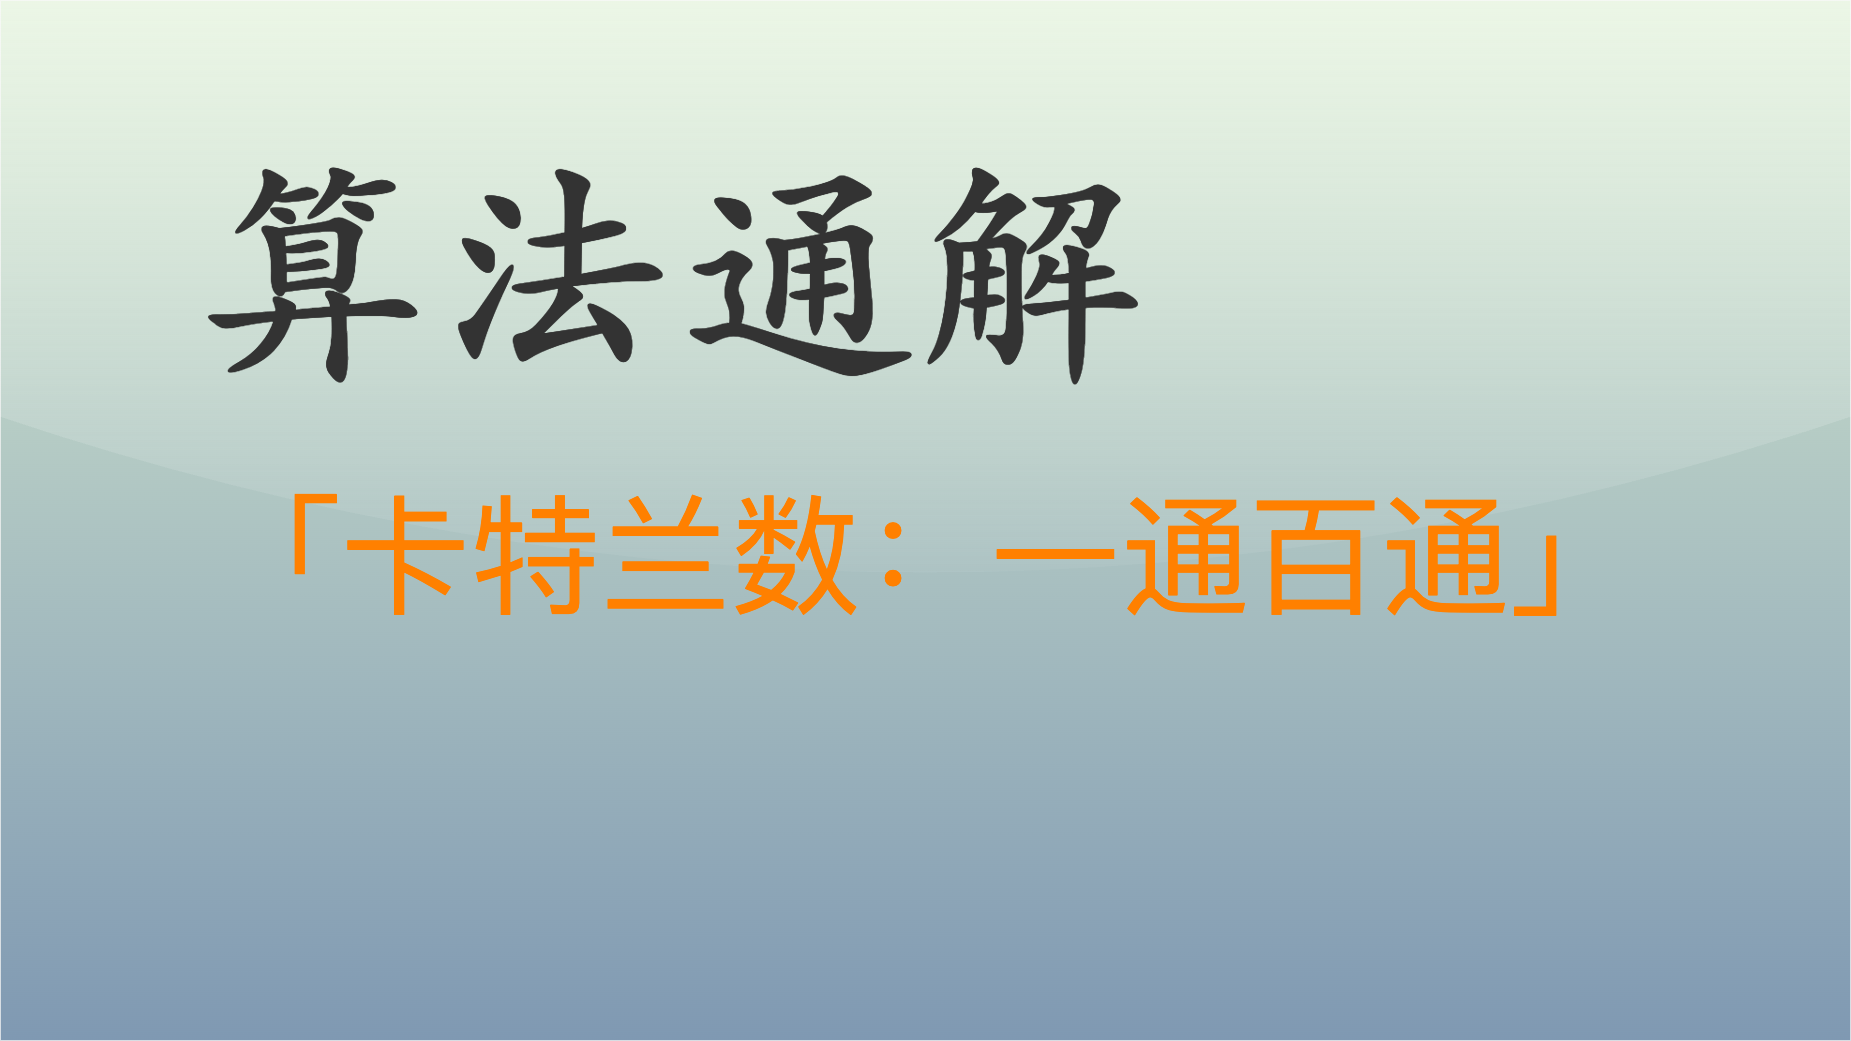

The diagram above was exported from draw.io. Its source (the exported page's mxGraphModel, read from the mxfile embedded in the PNG):
<mxGraphModel dx="2565" dy="1930" grid="1" gridSize="10" guides="1" tooltips="1" connect="1" arrows="1" fold="1" page="1" pageScale="1" pageWidth="1850" pageHeight="1040" math="0" shadow="0">
  <root>
    <mxCell id="0" />
    <mxCell id="1" parent="0" />
    <mxCell id="v5awPFEotDlEYcYJcZ2H-3" value="" style="rounded=0;whiteSpace=wrap;html=1;spacingLeft=470;opacity=50;textOpacity=50;gradientColor=#003366;fillColor=#B9E0A5;glass=1;shadow=0;" parent="1" vertex="1">
      <mxGeometry width="1850" height="1040" as="geometry" />
    </mxCell>
    <mxCell id="v5awPFEotDlEYcYJcZ2H-1" value="&lt;font color=&quot;#333333&quot; size=&quot;1&quot; style=&quot;&quot;&gt;&lt;b style=&quot;font-size: 240px;&quot;&gt;算法通解&lt;/b&gt;&lt;/font&gt;" style="text;html=1;align=left;verticalAlign=middle;resizable=0;points=[];autosize=1;strokeColor=none;fillColor=none;fontColor=default;fontFamily=Kaiti SC;" parent="1" vertex="1">
      <mxGeometry x="190" y="110" width="980" height="300" as="geometry" />
    </mxCell>
    <mxCell id="v5awPFEotDlEYcYJcZ2H-2" value="&lt;span style=&quot;font-family: 宋体; text-align: left; font-size: 130px;&quot;&gt;&lt;font color=&quot;#ff8000&quot; style=&quot;font-size: 130px;&quot;&gt;「卡特兰数：一通百通」&lt;/font&gt;&lt;/span&gt;" style="text;html=1;align=center;verticalAlign=middle;resizable=0;points=[];autosize=1;strokeColor=none;fillColor=none;fontSize=130;fontColor=default;" parent="1" vertex="1">
      <mxGeometry x="200" y="470" width="1450" height="170" as="geometry" />
    </mxCell>
  </root>
</mxGraphModel>